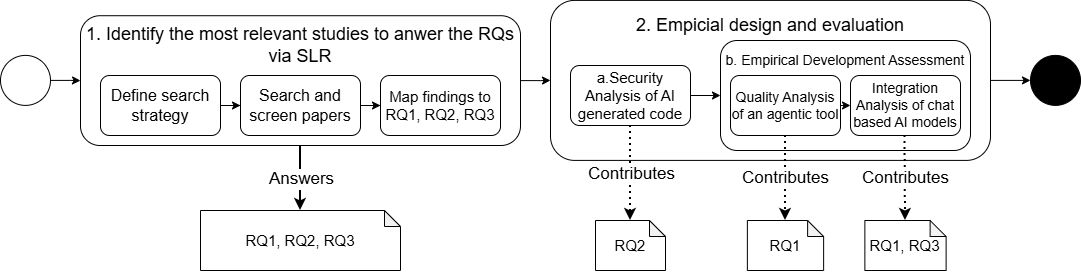

The diagram above was exported from draw.io. Its source (the exported page's mxGraphModel, read from the mxfile embedded in the PNG):
<mxGraphModel dx="1414" dy="777" grid="1" gridSize="10" guides="1" tooltips="1" connect="1" arrows="1" fold="1" page="1" pageScale="1" pageWidth="850" pageHeight="1100" math="0" shadow="0">
  <root>
    <mxCell id="0" />
    <mxCell id="1" parent="0" />
    <mxCell id="5aQ2urA9PS5nN95bJJch-16" edge="1" parent="1" source="30zM2nHf3ALke3CktOOW-1" style="edgeStyle=orthogonalEdgeStyle;rounded=0;orthogonalLoop=1;jettySize=auto;html=1;entryX=0;entryY=0.5;entryDx=0;entryDy=0;" target="5aQ2urA9PS5nN95bJJch-1">
      <mxGeometry relative="1" as="geometry" />
    </mxCell>
    <mxCell id="30zM2nHf3ALke3CktOOW-1" parent="1" style="ellipse;whiteSpace=wrap;html=1;aspect=fixed;" value="" vertex="1">
      <mxGeometry height="50" width="50" x="10" y="259.9" as="geometry" />
    </mxCell>
    <mxCell id="5aQ2urA9PS5nN95bJJch-26" edge="1" parent="1" source="5aQ2urA9PS5nN95bJJch-1" style="edgeStyle=orthogonalEdgeStyle;rounded=0;orthogonalLoop=1;jettySize=auto;html=1;entryX=0;entryY=0.5;entryDx=0;entryDy=0;" target="5aQ2urA9PS5nN95bJJch-18">
      <mxGeometry relative="1" as="geometry" />
    </mxCell>
    <mxCell id="5aQ2urA9PS5nN95bJJch-1" parent="1" style="rounded=1;whiteSpace=wrap;html=1;" value="" vertex="1">
      <mxGeometry height="129.79" width="440" x="90" y="220.20999999999998" as="geometry" />
    </mxCell>
    <mxCell id="5aQ2urA9PS5nN95bJJch-12" edge="1" parent="1" source="5aQ2urA9PS5nN95bJJch-2" style="edgeStyle=orthogonalEdgeStyle;rounded=0;orthogonalLoop=1;jettySize=auto;html=1;entryX=0;entryY=0.5;entryDx=0;entryDy=0;" target="5aQ2urA9PS5nN95bJJch-3">
      <mxGeometry relative="1" as="geometry" />
    </mxCell>
    <mxCell id="5aQ2urA9PS5nN95bJJch-2" parent="1" style="rounded=1;whiteSpace=wrap;html=1;fontSize=16;" value="Define search strategy" vertex="1">
      <mxGeometry height="60" width="120" x="110" y="280" as="geometry" />
    </mxCell>
    <mxCell id="5aQ2urA9PS5nN95bJJch-13" edge="1" parent="1" source="5aQ2urA9PS5nN95bJJch-3" style="edgeStyle=orthogonalEdgeStyle;rounded=0;orthogonalLoop=1;jettySize=auto;html=1;entryX=0;entryY=0.5;entryDx=0;entryDy=0;" target="5aQ2urA9PS5nN95bJJch-4">
      <mxGeometry relative="1" as="geometry" />
    </mxCell>
    <mxCell id="5aQ2urA9PS5nN95bJJch-3" parent="1" style="rounded=1;whiteSpace=wrap;html=1;fontSize=16;" value="Search and screen papers" vertex="1">
      <mxGeometry height="60" width="120" x="250" y="280" as="geometry" />
    </mxCell>
    <mxCell id="5aQ2urA9PS5nN95bJJch-4" parent="1" style="rounded=1;whiteSpace=wrap;html=1;fontSize=15;" value="Map findings to RQ1, RQ2, RQ3" vertex="1">
      <mxGeometry height="60" width="120" x="390" y="280" as="geometry" />
    </mxCell>
    <mxCell id="5aQ2urA9PS5nN95bJJch-6" parent="1" style="text;html=1;whiteSpace=wrap;strokeColor=none;fillColor=none;align=center;verticalAlign=middle;rounded=0;fontSize=18;" value="1. Identify the most relevant studies to anwer the RQs via SLR" vertex="1">
      <mxGeometry height="30" width="440" x="90" y="235" as="geometry" />
    </mxCell>
    <mxCell id="5aQ2urA9PS5nN95bJJch-38" edge="1" parent="1" source="5aQ2urA9PS5nN95bJJch-18" style="edgeStyle=orthogonalEdgeStyle;rounded=0;orthogonalLoop=1;jettySize=auto;html=1;entryX=0;entryY=0.5;entryDx=0;entryDy=0;">
      <mxGeometry relative="1" as="geometry">
        <mxPoint x="1040" y="284.9000000000001" as="targetPoint" />
      </mxGeometry>
    </mxCell>
    <mxCell id="5aQ2urA9PS5nN95bJJch-18" parent="1" style="rounded=1;whiteSpace=wrap;html=1;" value="" vertex="1">
      <mxGeometry height="160" width="440" x="560" y="204.9" as="geometry" />
    </mxCell>
    <mxCell id="5aQ2urA9PS5nN95bJJch-32" edge="1" parent="1" source="5aQ2urA9PS5nN95bJJch-19" style="edgeStyle=orthogonalEdgeStyle;rounded=0;orthogonalLoop=1;jettySize=auto;html=1;entryX=0;entryY=0.5;entryDx=0;entryDy=0;" target="5aQ2urA9PS5nN95bJJch-22">
      <mxGeometry relative="1" as="geometry" />
    </mxCell>
    <mxCell id="5aQ2urA9PS5nN95bJJch-19" parent="1" style="rounded=1;whiteSpace=wrap;html=1;fontSize=15;" value="a.Security Analysis of AI generated code" vertex="1">
      <mxGeometry height="60" width="120" x="580" y="270" as="geometry" />
    </mxCell>
    <mxCell id="5aQ2urA9PS5nN95bJJch-20" parent="1" style="shape=note;whiteSpace=wrap;html=1;backgroundOutline=1;darkOpacity=0.05;size=16;fontSize=15;" value="&lt;div&gt;RQ2&lt;/div&gt;" vertex="1">
      <mxGeometry height="50" width="70" x="605" y="425" as="geometry" />
    </mxCell>
    <mxCell id="5aQ2urA9PS5nN95bJJch-22" parent="1" style="rounded=1;whiteSpace=wrap;html=1;" value="" vertex="1">
      <mxGeometry height="110" width="250" x="730" y="245" as="geometry" />
    </mxCell>
    <mxCell id="aaqR4-tqqrU17_Oq-vw4-1" edge="1" parent="1" source="5aQ2urA9PS5nN95bJJch-23" style="edgeStyle=orthogonalEdgeStyle;rounded=0;orthogonalLoop=1;jettySize=auto;html=1;exitX=1;exitY=0.5;exitDx=0;exitDy=0;entryX=0;entryY=0.5;entryDx=0;entryDy=0;" target="5aQ2urA9PS5nN95bJJch-24">
      <mxGeometry relative="1" as="geometry" />
    </mxCell>
    <mxCell id="5aQ2urA9PS5nN95bJJch-23" parent="1" style="rounded=1;whiteSpace=wrap;html=1;fontSize=14;" value="Quality Analysis of an agentic tool" vertex="1">
      <mxGeometry height="60" width="110" x="740" y="280" as="geometry" />
    </mxCell>
    <mxCell id="5aQ2urA9PS5nN95bJJch-24" parent="1" style="rounded=1;whiteSpace=wrap;html=1;fontSize=14;" value="Integration Analysis of chat based AI models" vertex="1">
      <mxGeometry height="60" width="110" x="860" y="280" as="geometry" />
    </mxCell>
    <mxCell id="5aQ2urA9PS5nN95bJJch-25" parent="1" style="text;html=1;whiteSpace=wrap;strokeColor=none;fillColor=none;align=center;verticalAlign=middle;rounded=0;fontSize=18;" value="2. Empicial design and evaluation" vertex="1">
      <mxGeometry height="30" width="400" x="580" y="215" as="geometry" />
    </mxCell>
    <mxCell id="5aQ2urA9PS5nN95bJJch-28" parent="1" style="shape=note;whiteSpace=wrap;html=1;backgroundOutline=1;darkOpacity=0.05;size=16;fontSize=15;" value="RQ1" vertex="1">
      <mxGeometry height="50" width="76.25" x="756.87" y="425" as="geometry" />
    </mxCell>
    <mxCell id="5aQ2urA9PS5nN95bJJch-33" parent="1" style="text;html=1;whiteSpace=wrap;strokeColor=none;fillColor=none;align=center;verticalAlign=middle;rounded=0;fontSize=14;" value="b. Empirical Development Assessment" vertex="1">
      <mxGeometry height="30" width="250" x="730" y="250" as="geometry" />
    </mxCell>
    <mxCell id="5aQ2urA9PS5nN95bJJch-34" parent="1" style="shape=note;whiteSpace=wrap;html=1;backgroundOutline=1;darkOpacity=0.05;size=16;fontSize=15;" value="RQ1, RQ3" vertex="1">
      <mxGeometry height="50" width="81.25" x="874.37" y="425" as="geometry" />
    </mxCell>
    <mxCell id="5aQ2urA9PS5nN95bJJch-40" parent="1" style="ellipse;whiteSpace=wrap;html=1;aspect=fixed;fillColor=#000000;" value="" vertex="1">
      <mxGeometry height="50" width="50" x="1040" y="259.9" as="geometry" />
    </mxCell>
    <mxCell id="aaqR4-tqqrU17_Oq-vw4-3" parent="1" style="shape=note;whiteSpace=wrap;html=1;backgroundOutline=1;darkOpacity=0.05;size=16;fontSize=15;" value="RQ1, RQ2, RQ3" vertex="1">
      <mxGeometry height="60" width="200" x="210" y="415" as="geometry" />
    </mxCell>
    <mxCell id="nA3fSyMRjEzDXqTproek-2" edge="1" parent="1" source="5aQ2urA9PS5nN95bJJch-19" style="endArrow=classic;html=1;rounded=0;entryX=0.5;entryY=0;entryDx=0;entryDy=0;entryPerimeter=0;exitX=0.5;exitY=1;exitDx=0;exitDy=0;dashed=1;dashPattern=1 2;strokeWidth=2;" target="5aQ2urA9PS5nN95bJJch-20" value="">
      <mxGeometry relative="1" as="geometry">
        <mxPoint x="600" y="400" as="sourcePoint" />
        <mxPoint x="700" y="400" as="targetPoint" />
      </mxGeometry>
    </mxCell>
    <mxCell id="nA3fSyMRjEzDXqTproek-3" connectable="0" parent="nA3fSyMRjEzDXqTproek-2" style="edgeLabel;resizable=0;html=1;;align=center;verticalAlign=middle;fontSize=17;" value="Contributes" vertex="1">
      <mxGeometry relative="1" as="geometry" />
    </mxCell>
    <mxCell id="nA3fSyMRjEzDXqTproek-4" edge="1" parent="1" source="5aQ2urA9PS5nN95bJJch-23" style="endArrow=classic;html=1;rounded=0;exitX=0.5;exitY=1;exitDx=0;exitDy=0;entryX=0.5;entryY=0;entryDx=0;entryDy=0;entryPerimeter=0;dashed=1;dashPattern=1 2;strokeWidth=2;" target="5aQ2urA9PS5nN95bJJch-28" value="">
      <mxGeometry relative="1" as="geometry">
        <mxPoint x="794.5" y="340" as="sourcePoint" />
        <mxPoint x="794.5" y="450" as="targetPoint" />
      </mxGeometry>
    </mxCell>
    <mxCell id="nA3fSyMRjEzDXqTproek-5" connectable="0" parent="nA3fSyMRjEzDXqTproek-4" style="edgeLabel;resizable=0;html=1;;align=center;verticalAlign=middle;fontSize=17;" value="Contributes" vertex="1">
      <mxGeometry relative="1" as="geometry" />
    </mxCell>
    <mxCell id="nA3fSyMRjEzDXqTproek-7" edge="1" parent="1" style="endArrow=classic;html=1;rounded=0;entryX=0.5;entryY=0;entryDx=0;entryDy=0;entryPerimeter=0;dashed=1;dashPattern=1 2;strokeWidth=2;" target="5aQ2urA9PS5nN95bJJch-34" value="">
      <mxGeometry relative="1" as="geometry">
        <mxPoint x="914.5" y="340" as="sourcePoint" />
        <mxPoint x="915" y="380" as="targetPoint" />
      </mxGeometry>
    </mxCell>
    <mxCell id="nA3fSyMRjEzDXqTproek-8" connectable="0" parent="nA3fSyMRjEzDXqTproek-7" style="edgeLabel;resizable=0;html=1;;align=center;verticalAlign=middle;fontSize=17;" value="Contributes" vertex="1">
      <mxGeometry relative="1" as="geometry" />
    </mxCell>
    <mxCell id="e1QrlYZ1020YZOtVFl5p-6" edge="1" parent="1" source="5aQ2urA9PS5nN95bJJch-1" style="endArrow=classic;html=1;rounded=0;entryX=0.5;entryY=0;entryDx=0;entryDy=0;entryPerimeter=0;exitX=0.5;exitY=1;exitDx=0;exitDy=0;strokeWidth=2;" target="aaqR4-tqqrU17_Oq-vw4-3" value="">
      <mxGeometry relative="1" as="geometry">
        <mxPoint x="260" y="380" as="sourcePoint" />
        <mxPoint x="360" y="380" as="targetPoint" />
      </mxGeometry>
    </mxCell>
    <mxCell id="e1QrlYZ1020YZOtVFl5p-7" connectable="0" parent="e1QrlYZ1020YZOtVFl5p-6" style="edgeLabel;resizable=0;html=1;;align=center;verticalAlign=middle;fontSize=17;" value="Answers" vertex="1">
      <mxGeometry relative="1" as="geometry" />
    </mxCell>
  </root>
</mxGraphModel>